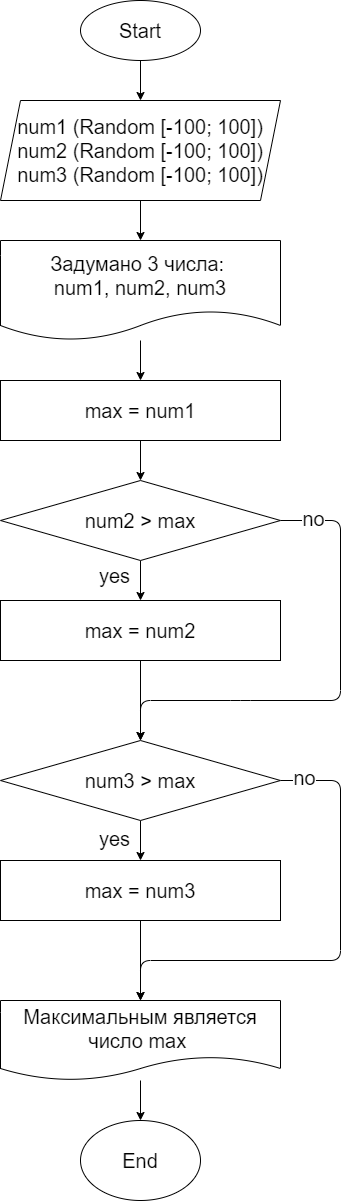

The diagram above was exported from draw.io. Its source (the exported page's mxGraphModel, read from the mxfile embedded in the PNG):
<mxGraphModel dx="913" dy="710" grid="1" gridSize="20" guides="1" tooltips="1" connect="1" arrows="1" fold="1" page="1" pageScale="1" pageWidth="827" pageHeight="1169" math="0" shadow="0">
  <root>
    <mxCell id="0" />
    <mxCell id="1" parent="0" />
    <mxCell id="20" style="edgeStyle=none;html=1;entryX=0.5;entryY=0;entryDx=0;entryDy=0;fontSize=20;" edge="1" parent="1" source="2" target="3">
      <mxGeometry relative="1" as="geometry" />
    </mxCell>
    <mxCell id="2" value="&lt;font style=&quot;font-size: 20px&quot;&gt;Start&lt;/font&gt;" style="ellipse;whiteSpace=wrap;html=1;" vertex="1" parent="1">
      <mxGeometry x="340" y="20" width="120" height="60" as="geometry" />
    </mxCell>
    <mxCell id="19" style="edgeStyle=none;html=1;entryX=0.5;entryY=0;entryDx=0;entryDy=0;fontSize=20;" edge="1" parent="1" source="3" target="4">
      <mxGeometry relative="1" as="geometry" />
    </mxCell>
    <mxCell id="3" value="num1 (Random [-100; 100])&lt;br&gt;num2 (Random [-100; 100])&lt;br&gt;num3 (Random [-100; 100])" style="shape=parallelogram;perimeter=parallelogramPerimeter;whiteSpace=wrap;html=1;fixedSize=1;fontSize=20;" vertex="1" parent="1">
      <mxGeometry x="260" y="120" width="280" height="100" as="geometry" />
    </mxCell>
    <mxCell id="18" style="edgeStyle=none;html=1;entryX=0.5;entryY=0;entryDx=0;entryDy=0;fontSize=20;" edge="1" parent="1" source="4" target="5">
      <mxGeometry relative="1" as="geometry" />
    </mxCell>
    <mxCell id="4" value="Задумано 3 числа: &lt;br&gt;num1, num2, num3" style="shape=document;whiteSpace=wrap;html=1;boundedLbl=1;fontSize=20;" vertex="1" parent="1">
      <mxGeometry x="260" y="260" width="280" height="100" as="geometry" />
    </mxCell>
    <mxCell id="17" style="edgeStyle=none;html=1;entryX=0.5;entryY=0;entryDx=0;entryDy=0;fontSize=20;" edge="1" parent="1" source="5" target="6">
      <mxGeometry relative="1" as="geometry" />
    </mxCell>
    <mxCell id="5" value="max = num1" style="rounded=0;whiteSpace=wrap;html=1;fontSize=20;" vertex="1" parent="1">
      <mxGeometry x="260" y="400" width="280" height="60" as="geometry" />
    </mxCell>
    <mxCell id="16" style="edgeStyle=none;html=1;entryX=0.5;entryY=0;entryDx=0;entryDy=0;fontSize=20;" edge="1" parent="1" source="6" target="7">
      <mxGeometry relative="1" as="geometry" />
    </mxCell>
    <mxCell id="21" style="edgeStyle=none;html=1;entryX=0.5;entryY=0;entryDx=0;entryDy=0;fontSize=20;" edge="1" parent="1" source="6" target="8">
      <mxGeometry relative="1" as="geometry">
        <Array as="points">
          <mxPoint x="600" y="540" />
          <mxPoint x="600" y="720" />
          <mxPoint x="500" y="720" />
          <mxPoint x="400" y="720" />
        </Array>
      </mxGeometry>
    </mxCell>
    <mxCell id="23" value="no" style="edgeLabel;html=1;align=center;verticalAlign=middle;resizable=0;points=[];fontSize=20;" vertex="1" connectable="0" parent="21">
      <mxGeometry x="-0.9183" y="3" relative="1" as="geometry">
        <mxPoint x="12" as="offset" />
      </mxGeometry>
    </mxCell>
    <mxCell id="6" value="num2 &amp;gt; max" style="rhombus;whiteSpace=wrap;html=1;fontSize=20;" vertex="1" parent="1">
      <mxGeometry x="260" y="500" width="280" height="80" as="geometry" />
    </mxCell>
    <mxCell id="15" style="edgeStyle=none;html=1;entryX=0.5;entryY=0;entryDx=0;entryDy=0;fontSize=20;" edge="1" parent="1" source="7" target="8">
      <mxGeometry relative="1" as="geometry" />
    </mxCell>
    <mxCell id="7" value="max = num2" style="rounded=0;whiteSpace=wrap;html=1;fontSize=20;" vertex="1" parent="1">
      <mxGeometry x="260" y="620" width="280" height="60" as="geometry" />
    </mxCell>
    <mxCell id="13" style="edgeStyle=none;html=1;entryX=0.5;entryY=0;entryDx=0;entryDy=0;fontSize=20;" edge="1" parent="1" source="8" target="9">
      <mxGeometry relative="1" as="geometry" />
    </mxCell>
    <mxCell id="22" style="edgeStyle=none;html=1;entryX=0.5;entryY=0;entryDx=0;entryDy=0;fontSize=20;exitX=1;exitY=0.5;exitDx=0;exitDy=0;" edge="1" parent="1" source="8" target="10">
      <mxGeometry relative="1" as="geometry">
        <Array as="points">
          <mxPoint x="600" y="800" />
          <mxPoint x="600" y="980" />
          <mxPoint x="400" y="980" />
        </Array>
      </mxGeometry>
    </mxCell>
    <mxCell id="8" value="num3 &amp;gt; max" style="rhombus;whiteSpace=wrap;html=1;fontSize=20;" vertex="1" parent="1">
      <mxGeometry x="260" y="760" width="280" height="80" as="geometry" />
    </mxCell>
    <mxCell id="14" style="edgeStyle=none;html=1;entryX=0.5;entryY=0;entryDx=0;entryDy=0;fontSize=20;" edge="1" parent="1" source="9" target="10">
      <mxGeometry relative="1" as="geometry" />
    </mxCell>
    <mxCell id="9" value="max = num3" style="rounded=0;whiteSpace=wrap;html=1;fontSize=20;" vertex="1" parent="1">
      <mxGeometry x="260" y="880" width="280" height="60" as="geometry" />
    </mxCell>
    <mxCell id="12" style="edgeStyle=none;html=1;entryX=0.5;entryY=0;entryDx=0;entryDy=0;fontSize=20;" edge="1" parent="1" source="10" target="11">
      <mxGeometry relative="1" as="geometry" />
    </mxCell>
    <mxCell id="10" value="Максимальным является число max&amp;nbsp;" style="shape=document;whiteSpace=wrap;html=1;boundedLbl=1;fontSize=20;" vertex="1" parent="1">
      <mxGeometry x="260" y="1020" width="280" height="80" as="geometry" />
    </mxCell>
    <mxCell id="11" value="End" style="ellipse;whiteSpace=wrap;html=1;fontSize=20;" vertex="1" parent="1">
      <mxGeometry x="340" y="1140" width="120" height="80" as="geometry" />
    </mxCell>
    <mxCell id="24" value="no" style="edgeLabel;html=1;align=center;verticalAlign=middle;resizable=0;points=[];fontSize=20;" vertex="1" connectable="0" parent="1">
      <mxGeometry x="592" y="557" as="geometry">
        <mxPoint x="-29" y="239" as="offset" />
      </mxGeometry>
    </mxCell>
    <mxCell id="25" value="yes" style="edgeLabel;html=1;align=center;verticalAlign=middle;resizable=0;points=[];fontSize=20;" vertex="1" connectable="0" parent="1">
      <mxGeometry x="592" y="477" as="geometry">
        <mxPoint x="-219" y="117" as="offset" />
      </mxGeometry>
    </mxCell>
    <mxCell id="26" value="yes" style="edgeLabel;html=1;align=center;verticalAlign=middle;resizable=0;points=[];fontSize=20;" vertex="1" connectable="0" parent="1">
      <mxGeometry x="592" y="740" as="geometry">
        <mxPoint x="-219" y="117" as="offset" />
      </mxGeometry>
    </mxCell>
  </root>
</mxGraphModel>